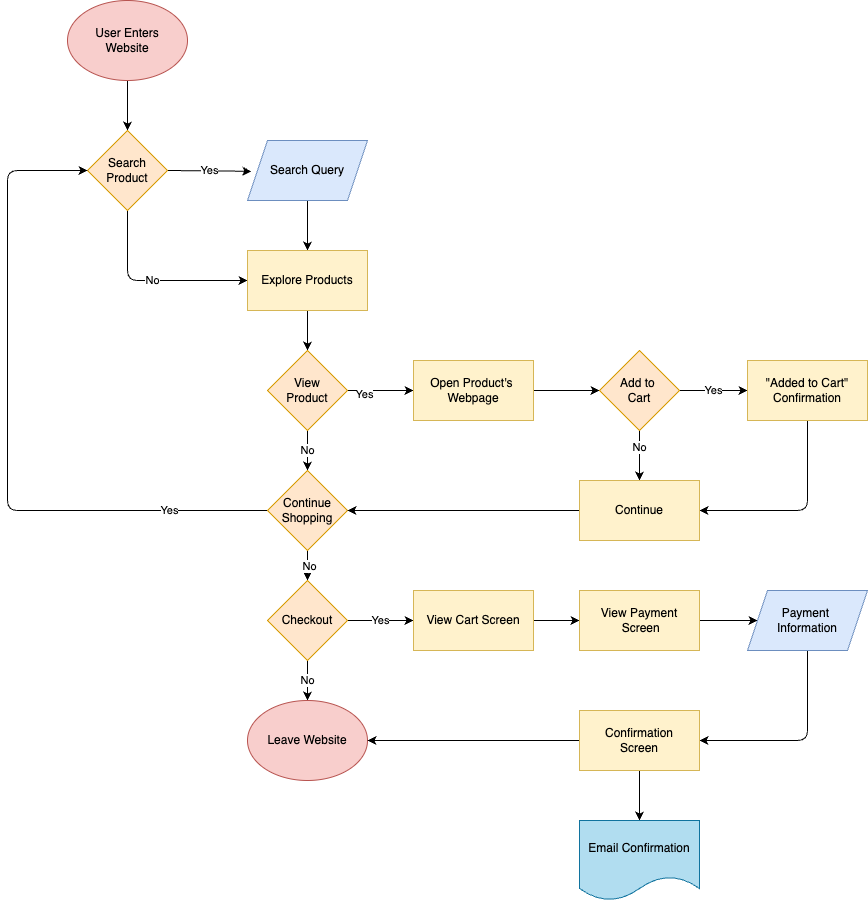

The diagram above was exported from draw.io. Its source (the exported page's mxGraphModel, read from the mxfile embedded in the PNG):
<mxGraphModel dx="1545" dy="805" grid="1" gridSize="10" guides="1" tooltips="1" connect="1" arrows="1" fold="1" page="1" pageScale="1" pageWidth="1100" pageHeight="850" math="0" shadow="0">
  <root>
    <mxCell id="0" />
    <mxCell id="1" parent="0" />
    <mxCell id="5" style="edgeStyle=none;html=1;exitX=0.5;exitY=1;exitDx=0;exitDy=0;entryX=0.5;entryY=0;entryDx=0;entryDy=0;" edge="1" parent="1" source="3" target="4">
      <mxGeometry relative="1" as="geometry" />
    </mxCell>
    <mxCell id="3" value="User Enters &lt;br&gt;Website" style="ellipse;whiteSpace=wrap;html=1;fillColor=#f8cecc;strokeColor=#b85450;" vertex="1" parent="1">
      <mxGeometry x="100" y="100" width="120" height="80" as="geometry" />
    </mxCell>
    <mxCell id="7" value="Yes" style="edgeStyle=none;html=1;exitX=1;exitY=0.5;exitDx=0;exitDy=0;entryX=0.032;entryY=0.513;entryDx=0;entryDy=0;entryPerimeter=0;" edge="1" parent="1" source="4" target="6">
      <mxGeometry relative="1" as="geometry" />
    </mxCell>
    <mxCell id="9" value="No" style="edgeStyle=none;html=1;exitX=0.5;exitY=1;exitDx=0;exitDy=0;entryX=0;entryY=0.5;entryDx=0;entryDy=0;" edge="1" parent="1" source="4" target="8">
      <mxGeometry relative="1" as="geometry">
        <Array as="points">
          <mxPoint x="160" y="380" />
        </Array>
      </mxGeometry>
    </mxCell>
    <mxCell id="4" value="Search&lt;br&gt;Product" style="rhombus;whiteSpace=wrap;html=1;fillColor=#ffe6cc;strokeColor=#d79b00;" vertex="1" parent="1">
      <mxGeometry x="120" y="230" width="80" height="80" as="geometry" />
    </mxCell>
    <mxCell id="11" style="edgeStyle=none;html=1;exitX=0.5;exitY=1;exitDx=0;exitDy=0;entryX=0.5;entryY=0;entryDx=0;entryDy=0;" edge="1" parent="1" source="6" target="8">
      <mxGeometry relative="1" as="geometry" />
    </mxCell>
    <mxCell id="6" value="Search Query" style="shape=parallelogram;perimeter=parallelogramPerimeter;whiteSpace=wrap;html=1;fixedSize=1;fillColor=#dae8fc;strokeColor=#6c8ebf;" vertex="1" parent="1">
      <mxGeometry x="280" y="240" width="120" height="60" as="geometry" />
    </mxCell>
    <mxCell id="13" style="edgeStyle=none;html=1;exitX=0.5;exitY=1;exitDx=0;exitDy=0;entryX=0.5;entryY=0;entryDx=0;entryDy=0;" edge="1" parent="1" source="8" target="12">
      <mxGeometry relative="1" as="geometry" />
    </mxCell>
    <mxCell id="8" value="Explore Products" style="rounded=0;whiteSpace=wrap;html=1;fillColor=#fff2cc;strokeColor=#d6b656;" vertex="1" parent="1">
      <mxGeometry x="280" y="350" width="120" height="60" as="geometry" />
    </mxCell>
    <mxCell id="15" style="edgeStyle=none;html=1;exitX=1;exitY=0.5;exitDx=0;exitDy=0;entryX=0;entryY=0.5;entryDx=0;entryDy=0;" edge="1" parent="1" source="12" target="14">
      <mxGeometry relative="1" as="geometry" />
    </mxCell>
    <mxCell id="16" value="Yes" style="edgeLabel;html=1;align=center;verticalAlign=middle;resizable=0;points=[];" vertex="1" connectable="0" parent="15">
      <mxGeometry x="-0.4929" y="-3" relative="1" as="geometry">
        <mxPoint as="offset" />
      </mxGeometry>
    </mxCell>
    <mxCell id="21" value="No" style="edgeStyle=none;html=1;exitX=0.5;exitY=1;exitDx=0;exitDy=0;entryX=0.5;entryY=0;entryDx=0;entryDy=0;" edge="1" parent="1" source="12" target="20">
      <mxGeometry relative="1" as="geometry" />
    </mxCell>
    <mxCell id="12" value="View &lt;br&gt;Product" style="rhombus;whiteSpace=wrap;html=1;fillColor=#ffe6cc;strokeColor=#d79b00;" vertex="1" parent="1">
      <mxGeometry x="300" y="450" width="80" height="80" as="geometry" />
    </mxCell>
    <mxCell id="18" style="edgeStyle=none;html=1;exitX=1;exitY=0.5;exitDx=0;exitDy=0;entryX=0;entryY=0.5;entryDx=0;entryDy=0;" edge="1" parent="1" source="14" target="17">
      <mxGeometry relative="1" as="geometry" />
    </mxCell>
    <mxCell id="14" value="Open Product's&amp;nbsp;&lt;br&gt;Webpage" style="rounded=0;whiteSpace=wrap;html=1;fillColor=#fff2cc;strokeColor=#d6b656;" vertex="1" parent="1">
      <mxGeometry x="446" y="460" width="120" height="60" as="geometry" />
    </mxCell>
    <mxCell id="32" value="Yes" style="edgeStyle=none;html=1;exitX=1;exitY=0.5;exitDx=0;exitDy=0;entryX=0;entryY=0.5;entryDx=0;entryDy=0;" edge="1" parent="1" source="17" target="31">
      <mxGeometry relative="1" as="geometry" />
    </mxCell>
    <mxCell id="36" style="edgeStyle=none;html=1;exitX=0.5;exitY=1;exitDx=0;exitDy=0;entryX=0.5;entryY=0;entryDx=0;entryDy=0;" edge="1" parent="1" source="17" target="39">
      <mxGeometry relative="1" as="geometry">
        <mxPoint x="690" y="570" as="targetPoint" />
      </mxGeometry>
    </mxCell>
    <mxCell id="38" value="No" style="edgeLabel;html=1;align=center;verticalAlign=middle;resizable=0;points=[];" vertex="1" connectable="0" parent="36">
      <mxGeometry x="-0.3736" y="-1" relative="1" as="geometry">
        <mxPoint as="offset" />
      </mxGeometry>
    </mxCell>
    <mxCell id="17" value="Add to&amp;nbsp;&lt;br&gt;Cart" style="rhombus;whiteSpace=wrap;html=1;fillColor=#ffe6cc;strokeColor=#d79b00;" vertex="1" parent="1">
      <mxGeometry x="632" y="450" width="80" height="80" as="geometry" />
    </mxCell>
    <mxCell id="22" style="edgeStyle=none;html=1;exitX=0;exitY=0.5;exitDx=0;exitDy=0;entryX=0;entryY=0.5;entryDx=0;entryDy=0;" edge="1" parent="1" source="20" target="4">
      <mxGeometry relative="1" as="geometry">
        <Array as="points">
          <mxPoint x="40" y="610" />
          <mxPoint x="40" y="270" />
        </Array>
      </mxGeometry>
    </mxCell>
    <mxCell id="23" value="Yes" style="edgeLabel;html=1;align=center;verticalAlign=middle;resizable=0;points=[];" vertex="1" connectable="0" parent="22">
      <mxGeometry x="-0.7102" y="-1" relative="1" as="geometry">
        <mxPoint as="offset" />
      </mxGeometry>
    </mxCell>
    <mxCell id="25" style="edgeStyle=none;html=1;entryX=0.5;entryY=0;entryDx=0;entryDy=0;" edge="1" parent="1" source="20" target="24">
      <mxGeometry relative="1" as="geometry" />
    </mxCell>
    <mxCell id="34" value="No" style="edgeLabel;html=1;align=center;verticalAlign=middle;resizable=0;points=[];" vertex="1" connectable="0" parent="25">
      <mxGeometry y="1" relative="1" as="geometry">
        <mxPoint as="offset" />
      </mxGeometry>
    </mxCell>
    <mxCell id="20" value="Continue Shopping" style="rhombus;whiteSpace=wrap;html=1;fillColor=#ffe6cc;strokeColor=#d79b00;" vertex="1" parent="1">
      <mxGeometry x="300" y="570" width="80" height="80" as="geometry" />
    </mxCell>
    <mxCell id="44" value="Yes" style="edgeStyle=none;html=1;entryX=0;entryY=0.5;entryDx=0;entryDy=0;" edge="1" parent="1" source="24" target="42">
      <mxGeometry relative="1" as="geometry" />
    </mxCell>
    <mxCell id="52" value="No" style="edgeStyle=none;html=1;entryX=0.5;entryY=0;entryDx=0;entryDy=0;" edge="1" parent="1" source="24" target="51">
      <mxGeometry relative="1" as="geometry" />
    </mxCell>
    <mxCell id="24" value="Checkout" style="rhombus;whiteSpace=wrap;html=1;fillColor=#ffe6cc;strokeColor=#d79b00;" vertex="1" parent="1">
      <mxGeometry x="300" y="680" width="80" height="80" as="geometry" />
    </mxCell>
    <mxCell id="40" style="edgeStyle=none;html=1;exitX=0.5;exitY=1;exitDx=0;exitDy=0;entryX=1;entryY=0.5;entryDx=0;entryDy=0;" edge="1" parent="1" source="31" target="39">
      <mxGeometry relative="1" as="geometry">
        <Array as="points">
          <mxPoint x="840" y="610" />
        </Array>
      </mxGeometry>
    </mxCell>
    <mxCell id="31" value="&quot;Added to Cart&quot; Confirmation" style="rounded=0;whiteSpace=wrap;html=1;fillColor=#fff2cc;strokeColor=#d6b656;" vertex="1" parent="1">
      <mxGeometry x="780" y="460" width="120" height="60" as="geometry" />
    </mxCell>
    <mxCell id="41" style="edgeStyle=none;html=1;exitX=0;exitY=0.5;exitDx=0;exitDy=0;entryX=1;entryY=0.5;entryDx=0;entryDy=0;" edge="1" parent="1" source="39" target="20">
      <mxGeometry relative="1" as="geometry" />
    </mxCell>
    <mxCell id="39" value="Continue" style="rounded=0;whiteSpace=wrap;html=1;fillColor=#fff2cc;strokeColor=#d6b656;" vertex="1" parent="1">
      <mxGeometry x="612" y="580" width="120" height="60" as="geometry" />
    </mxCell>
    <mxCell id="47" style="edgeStyle=none;html=1;entryX=0;entryY=0.5;entryDx=0;entryDy=0;" edge="1" parent="1" source="42" target="45">
      <mxGeometry relative="1" as="geometry" />
    </mxCell>
    <mxCell id="42" value="View Cart Screen" style="rounded=0;whiteSpace=wrap;html=1;fillColor=#fff2cc;strokeColor=#d6b656;" vertex="1" parent="1">
      <mxGeometry x="446" y="690" width="120" height="60" as="geometry" />
    </mxCell>
    <mxCell id="49" style="edgeStyle=none;html=1;entryX=0;entryY=0.5;entryDx=0;entryDy=0;" edge="1" parent="1" source="45" target="50">
      <mxGeometry relative="1" as="geometry">
        <mxPoint x="780" y="720" as="targetPoint" />
      </mxGeometry>
    </mxCell>
    <mxCell id="45" value="View Payment&lt;br&gt;&amp;nbsp;Screen" style="rounded=0;whiteSpace=wrap;html=1;fillColor=#fff2cc;strokeColor=#d6b656;" vertex="1" parent="1">
      <mxGeometry x="612" y="690" width="120" height="60" as="geometry" />
    </mxCell>
    <mxCell id="54" style="edgeStyle=none;html=1;entryX=1;entryY=0.5;entryDx=0;entryDy=0;" edge="1" parent="1" source="50" target="53">
      <mxGeometry relative="1" as="geometry">
        <Array as="points">
          <mxPoint x="840" y="840" />
        </Array>
      </mxGeometry>
    </mxCell>
    <mxCell id="50" value="Payment&amp;nbsp;&lt;br&gt;Information" style="shape=parallelogram;perimeter=parallelogramPerimeter;whiteSpace=wrap;html=1;fixedSize=1;fillColor=#dae8fc;strokeColor=#6c8ebf;" vertex="1" parent="1">
      <mxGeometry x="780" y="690" width="120" height="60" as="geometry" />
    </mxCell>
    <mxCell id="51" value="Leave Website" style="ellipse;whiteSpace=wrap;html=1;fillColor=#f8cecc;strokeColor=#b85450;" vertex="1" parent="1">
      <mxGeometry x="280" y="800" width="120" height="80" as="geometry" />
    </mxCell>
    <mxCell id="55" style="edgeStyle=none;html=1;entryX=1;entryY=0.5;entryDx=0;entryDy=0;" edge="1" parent="1" source="53" target="51">
      <mxGeometry relative="1" as="geometry" />
    </mxCell>
    <mxCell id="57" style="edgeStyle=none;html=1;entryX=0.5;entryY=0;entryDx=0;entryDy=0;" edge="1" parent="1" source="53" target="56">
      <mxGeometry relative="1" as="geometry" />
    </mxCell>
    <mxCell id="53" value="Confirmation&lt;br&gt;Screen" style="rounded=0;whiteSpace=wrap;html=1;fillColor=#fff2cc;strokeColor=#d6b656;" vertex="1" parent="1">
      <mxGeometry x="612" y="810" width="120" height="60" as="geometry" />
    </mxCell>
    <mxCell id="56" value="Email Confirmation" style="shape=document;whiteSpace=wrap;html=1;boundedLbl=1;fillColor=#b1ddf0;strokeColor=#10739e;" vertex="1" parent="1">
      <mxGeometry x="612" y="920" width="120" height="80" as="geometry" />
    </mxCell>
  </root>
</mxGraphModel>